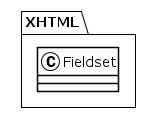

The diagram above was rendered by PlantUML. Its source (embedded in the PNG):
@startuml
!theme plain
package XHTML {
class Fieldset {
}
}
@enduml